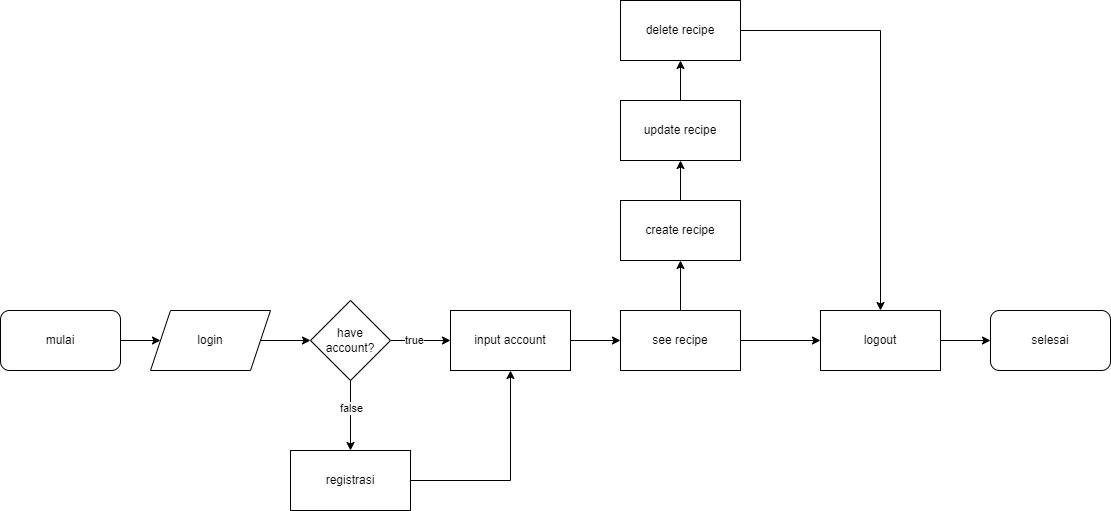

The diagram above was exported from draw.io. Its source (the exported page's mxGraphModel, read from the mxfile embedded in the PNG):
<mxGraphModel dx="1050" dy="1424" grid="1" gridSize="10" guides="1" tooltips="1" connect="1" arrows="1" fold="1" page="1" pageScale="1" pageWidth="1100" pageHeight="850" math="0" shadow="0">
  <root>
    <mxCell id="0" />
    <mxCell id="1" parent="0" />
    <mxCell id="FTY8oKTT_97W2T5f5c32-3" value="" style="edgeStyle=orthogonalEdgeStyle;rounded=0;orthogonalLoop=1;jettySize=auto;html=1;" edge="1" parent="1" source="FTY8oKTT_97W2T5f5c32-1" target="FTY8oKTT_97W2T5f5c32-2">
      <mxGeometry relative="1" as="geometry" />
    </mxCell>
    <mxCell id="FTY8oKTT_97W2T5f5c32-1" value="mulai" style="rounded=1;whiteSpace=wrap;html=1;" vertex="1" parent="1">
      <mxGeometry x="50" y="230" width="120" height="60" as="geometry" />
    </mxCell>
    <mxCell id="FTY8oKTT_97W2T5f5c32-5" value="" style="edgeStyle=orthogonalEdgeStyle;rounded=0;orthogonalLoop=1;jettySize=auto;html=1;" edge="1" parent="1" source="FTY8oKTT_97W2T5f5c32-2" target="FTY8oKTT_97W2T5f5c32-4">
      <mxGeometry relative="1" as="geometry" />
    </mxCell>
    <mxCell id="FTY8oKTT_97W2T5f5c32-2" value="login" style="shape=parallelogram;perimeter=parallelogramPerimeter;whiteSpace=wrap;html=1;fixedSize=1;" vertex="1" parent="1">
      <mxGeometry x="200" y="230" width="120" height="60" as="geometry" />
    </mxCell>
    <mxCell id="FTY8oKTT_97W2T5f5c32-7" value="" style="edgeStyle=orthogonalEdgeStyle;rounded=0;orthogonalLoop=1;jettySize=auto;html=1;entryX=0;entryY=0.5;entryDx=0;entryDy=0;" edge="1" parent="1" source="FTY8oKTT_97W2T5f5c32-4" target="FTY8oKTT_97W2T5f5c32-6">
      <mxGeometry relative="1" as="geometry" />
    </mxCell>
    <mxCell id="FTY8oKTT_97W2T5f5c32-11" value="true" style="edgeLabel;html=1;align=center;verticalAlign=middle;resizable=0;points=[];" vertex="1" connectable="0" parent="FTY8oKTT_97W2T5f5c32-7">
      <mxGeometry x="-0.24" y="1" relative="1" as="geometry">
        <mxPoint as="offset" />
      </mxGeometry>
    </mxCell>
    <mxCell id="FTY8oKTT_97W2T5f5c32-9" value="" style="edgeStyle=orthogonalEdgeStyle;rounded=0;orthogonalLoop=1;jettySize=auto;html=1;" edge="1" parent="1" source="FTY8oKTT_97W2T5f5c32-4" target="FTY8oKTT_97W2T5f5c32-8">
      <mxGeometry relative="1" as="geometry" />
    </mxCell>
    <mxCell id="FTY8oKTT_97W2T5f5c32-10" value="false" style="edgeLabel;html=1;align=center;verticalAlign=middle;resizable=0;points=[];" vertex="1" connectable="0" parent="FTY8oKTT_97W2T5f5c32-9">
      <mxGeometry x="-0.2343" relative="1" as="geometry">
        <mxPoint as="offset" />
      </mxGeometry>
    </mxCell>
    <mxCell id="FTY8oKTT_97W2T5f5c32-4" value="have account?" style="rhombus;whiteSpace=wrap;html=1;" vertex="1" parent="1">
      <mxGeometry x="360" y="220" width="80" height="80" as="geometry" />
    </mxCell>
    <mxCell id="FTY8oKTT_97W2T5f5c32-14" value="" style="edgeStyle=orthogonalEdgeStyle;rounded=0;orthogonalLoop=1;jettySize=auto;html=1;" edge="1" parent="1" source="FTY8oKTT_97W2T5f5c32-6" target="FTY8oKTT_97W2T5f5c32-13">
      <mxGeometry relative="1" as="geometry" />
    </mxCell>
    <mxCell id="FTY8oKTT_97W2T5f5c32-6" value="input account" style="whiteSpace=wrap;html=1;" vertex="1" parent="1">
      <mxGeometry x="500" y="230" width="120" height="60" as="geometry" />
    </mxCell>
    <mxCell id="FTY8oKTT_97W2T5f5c32-8" value="registrasi" style="whiteSpace=wrap;html=1;" vertex="1" parent="1">
      <mxGeometry x="340" y="370" width="120" height="60" as="geometry" />
    </mxCell>
    <mxCell id="FTY8oKTT_97W2T5f5c32-12" value="" style="endArrow=classic;html=1;rounded=0;exitX=1;exitY=0.5;exitDx=0;exitDy=0;entryX=0.5;entryY=1;entryDx=0;entryDy=0;" edge="1" parent="1" source="FTY8oKTT_97W2T5f5c32-8" target="FTY8oKTT_97W2T5f5c32-6">
      <mxGeometry width="50" height="50" relative="1" as="geometry">
        <mxPoint x="510" y="320" as="sourcePoint" />
        <mxPoint x="560" y="270" as="targetPoint" />
        <Array as="points">
          <mxPoint x="560" y="400" />
        </Array>
      </mxGeometry>
    </mxCell>
    <mxCell id="FTY8oKTT_97W2T5f5c32-16" value="" style="edgeStyle=orthogonalEdgeStyle;rounded=0;orthogonalLoop=1;jettySize=auto;html=1;" edge="1" parent="1" source="FTY8oKTT_97W2T5f5c32-13" target="FTY8oKTT_97W2T5f5c32-15">
      <mxGeometry relative="1" as="geometry" />
    </mxCell>
    <mxCell id="FTY8oKTT_97W2T5f5c32-22" value="" style="edgeStyle=orthogonalEdgeStyle;rounded=0;orthogonalLoop=1;jettySize=auto;html=1;" edge="1" parent="1" source="FTY8oKTT_97W2T5f5c32-13" target="FTY8oKTT_97W2T5f5c32-21">
      <mxGeometry relative="1" as="geometry" />
    </mxCell>
    <mxCell id="FTY8oKTT_97W2T5f5c32-13" value="see recipe" style="whiteSpace=wrap;html=1;" vertex="1" parent="1">
      <mxGeometry x="670" y="230" width="120" height="60" as="geometry" />
    </mxCell>
    <mxCell id="FTY8oKTT_97W2T5f5c32-18" value="" style="edgeStyle=orthogonalEdgeStyle;rounded=0;orthogonalLoop=1;jettySize=auto;html=1;" edge="1" parent="1" source="FTY8oKTT_97W2T5f5c32-15" target="FTY8oKTT_97W2T5f5c32-17">
      <mxGeometry relative="1" as="geometry" />
    </mxCell>
    <mxCell id="FTY8oKTT_97W2T5f5c32-15" value="create recipe" style="whiteSpace=wrap;html=1;" vertex="1" parent="1">
      <mxGeometry x="670" y="120" width="120" height="60" as="geometry" />
    </mxCell>
    <mxCell id="FTY8oKTT_97W2T5f5c32-20" value="" style="edgeStyle=orthogonalEdgeStyle;rounded=0;orthogonalLoop=1;jettySize=auto;html=1;" edge="1" parent="1" source="FTY8oKTT_97W2T5f5c32-17" target="FTY8oKTT_97W2T5f5c32-19">
      <mxGeometry relative="1" as="geometry" />
    </mxCell>
    <mxCell id="FTY8oKTT_97W2T5f5c32-17" value="update recipe" style="whiteSpace=wrap;html=1;" vertex="1" parent="1">
      <mxGeometry x="670" y="20" width="120" height="60" as="geometry" />
    </mxCell>
    <mxCell id="FTY8oKTT_97W2T5f5c32-19" value="delete recipe" style="whiteSpace=wrap;html=1;" vertex="1" parent="1">
      <mxGeometry x="670" y="-80" width="120" height="60" as="geometry" />
    </mxCell>
    <mxCell id="FTY8oKTT_97W2T5f5c32-25" value="" style="edgeStyle=orthogonalEdgeStyle;rounded=0;orthogonalLoop=1;jettySize=auto;html=1;" edge="1" parent="1" source="FTY8oKTT_97W2T5f5c32-21" target="FTY8oKTT_97W2T5f5c32-24">
      <mxGeometry relative="1" as="geometry" />
    </mxCell>
    <mxCell id="FTY8oKTT_97W2T5f5c32-21" value="logout" style="whiteSpace=wrap;html=1;" vertex="1" parent="1">
      <mxGeometry x="870" y="230" width="120" height="60" as="geometry" />
    </mxCell>
    <mxCell id="FTY8oKTT_97W2T5f5c32-23" value="" style="endArrow=classic;html=1;rounded=0;exitX=1;exitY=0.5;exitDx=0;exitDy=0;entryX=0.5;entryY=0;entryDx=0;entryDy=0;" edge="1" parent="1" source="FTY8oKTT_97W2T5f5c32-19" target="FTY8oKTT_97W2T5f5c32-21">
      <mxGeometry width="50" height="50" relative="1" as="geometry">
        <mxPoint x="510" y="120" as="sourcePoint" />
        <mxPoint x="560" y="70" as="targetPoint" />
        <Array as="points">
          <mxPoint x="930" y="-50" />
        </Array>
      </mxGeometry>
    </mxCell>
    <mxCell id="FTY8oKTT_97W2T5f5c32-24" value="selesai" style="rounded=1;whiteSpace=wrap;html=1;" vertex="1" parent="1">
      <mxGeometry x="1040" y="230" width="120" height="60" as="geometry" />
    </mxCell>
  </root>
</mxGraphModel>